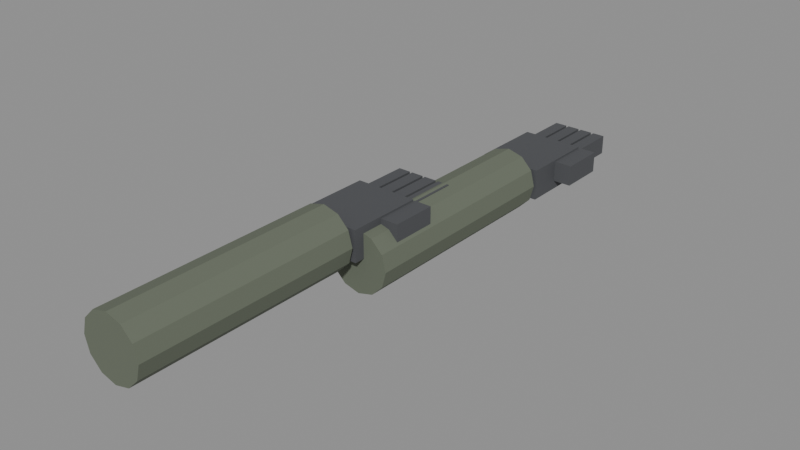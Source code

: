 # Source: hands.blend  (saved by Blender 4.5.92; exported with 4.5.12 LTS)
import bpy
from mathutils import Matrix  # noqa: F401  (used for matrix-valued properties, if any)

bpy.ops.wm.read_factory_settings(use_empty=True)
scene = bpy.context.scene
scene.name = 'Scene'

# ---- materials (node trees are filled in below, after node groups)
mat_handsglove = bpy.data.materials.new('HandsGlove')
mat_handssleeve = bpy.data.materials.new('HandsSleeve')

# ---- material node trees
mat_handsglove.use_nodes = True; mat_handsglove.node_tree.nodes.clear()
_N = mat_handsglove.node_tree.nodes; _L = mat_handsglove.node_tree.links
n0 = _N.new('ShaderNodeBsdfPrincipled'); n0.name = 'Principled BSDF'; n0.location = (-200, 100)
n0.inputs[0].default_value = (0.075, 0.078, 0.085, 1.0)
n0.inputs[2].default_value = 0.78
n1 = _N.new('ShaderNodeOutputMaterial'); n1.name = 'Material Output'; n1.location = (200, 100)
_L.new(n0.outputs[0], n1.inputs[0])
n1.is_active_output = True
mat_handssleeve.use_nodes = True; mat_handssleeve.node_tree.nodes.clear()
_N = mat_handssleeve.node_tree.nodes; _L = mat_handssleeve.node_tree.links
n0 = _N.new('ShaderNodeBsdfPrincipled'); n0.name = 'Principled BSDF'; n0.location = (-200, 100)
n0.inputs[0].default_value = (0.13, 0.15, 0.11, 1.0)
n0.inputs[2].default_value = 0.9
n1 = _N.new('ShaderNodeOutputMaterial'); n1.name = 'Material Output'; n1.location = (200, 100)
_L.new(n0.outputs[0], n1.inputs[0])
n1.is_active_output = True

# ---- meshes
me_cube = bpy.data.meshes.new('Cube')
me_cube.from_pydata([(-0.5, -0.5, -0.5), (-0.5, -0.5, 0.5), (-0.5, 0.5, -0.5), (-0.5, 0.5, 0.5), (0.5, -0.5, -0.5), (0.5, -0.5, 0.5), (0.5, 0.5, -0.5), (0.5, 0.5, 0.5)], [], [(0, 1, 3, 2), (2, 3, 7, 6), (6, 7, 5, 4), (4, 5, 1, 0), (2, 6, 4, 0), (7, 3, 1, 5)])
_uv = me_cube.uv_layers.new(name='UVMap')
_uv.uv.foreach_set('vector', [0.375, 0.0, 0.625, 0.0, 0.625, 0.25, 0.375, 0.25, 0.375, 0.25, 0.625, 0.25, 0.625, 0.5, 0.375, 0.5, 0.375, 0.5, 0.625, 0.5, 0.625, 0.75, 0.375, 0.75, 0.375, 0.75, 0.625, 0.75, 0.625, 1.0, 0.375, 1.0, 0.125, 0.5, 0.375, 0.5, 0.375, 0.75, 0.125, 0.75, 0.625, 0.5, 0.875, 0.5, 0.875, 0.75, 0.625, 0.75])
me_cube.materials.append(mat_handsglove)
me_cube.update()
me_cube_001 = bpy.data.meshes.new('Cube.001')
me_cube_001.from_pydata([(-0.5, -0.5, -0.5), (-0.5, -0.5, 0.5), (-0.5, 0.5, -0.5), (-0.5, 0.5, 0.5), (0.5, -0.5, -0.5), (0.5, -0.5, 0.5), (0.5, 0.5, -0.5), (0.5, 0.5, 0.5)], [], [(0, 1, 3, 2), (2, 3, 7, 6), (6, 7, 5, 4), (4, 5, 1, 0), (2, 6, 4, 0), (7, 3, 1, 5)])
_uv = me_cube_001.uv_layers.new(name='UVMap')
_uv.uv.foreach_set('vector', [0.375, 0.0, 0.625, 0.0, 0.625, 0.25, 0.375, 0.25, 0.375, 0.25, 0.625, 0.25, 0.625, 0.5, 0.375, 0.5, 0.375, 0.5, 0.625, 0.5, 0.625, 0.75, 0.375, 0.75, 0.375, 0.75, 0.625, 0.75, 0.625, 1.0, 0.375, 1.0, 0.125, 0.5, 0.375, 0.5, 0.375, 0.75, 0.125, 0.75, 0.625, 0.5, 0.875, 0.5, 0.875, 0.75, 0.625, 0.75])
me_cube_001.materials.append(mat_handsglove)
me_cube_001.update()
me_cube_002 = bpy.data.meshes.new('Cube.002')
me_cube_002.from_pydata([(-0.5, -0.5, -0.5), (-0.5, -0.5, 0.5), (-0.5, 0.5, -0.5), (-0.5, 0.5, 0.5), (0.5, -0.5, -0.5), (0.5, -0.5, 0.5), (0.5, 0.5, -0.5), (0.5, 0.5, 0.5)], [], [(0, 1, 3, 2), (2, 3, 7, 6), (6, 7, 5, 4), (4, 5, 1, 0), (2, 6, 4, 0), (7, 3, 1, 5)])
_uv = me_cube_002.uv_layers.new(name='UVMap')
_uv.uv.foreach_set('vector', [0.375, 0.0, 0.625, 0.0, 0.625, 0.25, 0.375, 0.25, 0.375, 0.25, 0.625, 0.25, 0.625, 0.5, 0.375, 0.5, 0.375, 0.5, 0.625, 0.5, 0.625, 0.75, 0.375, 0.75, 0.375, 0.75, 0.625, 0.75, 0.625, 1.0, 0.375, 1.0, 0.125, 0.5, 0.375, 0.5, 0.375, 0.75, 0.125, 0.75, 0.625, 0.5, 0.875, 0.5, 0.875, 0.75, 0.625, 0.75])
me_cube_002.materials.append(mat_handsglove)
me_cube_002.update()
me_cube_003 = bpy.data.meshes.new('Cube.003')
me_cube_003.from_pydata([(-0.5, -0.5, -0.5), (-0.5, -0.5, 0.5), (-0.5, 0.5, -0.5), (-0.5, 0.5, 0.5), (0.5, -0.5, -0.5), (0.5, -0.5, 0.5), (0.5, 0.5, -0.5), (0.5, 0.5, 0.5)], [], [(0, 1, 3, 2), (2, 3, 7, 6), (6, 7, 5, 4), (4, 5, 1, 0), (2, 6, 4, 0), (7, 3, 1, 5)])
_uv = me_cube_003.uv_layers.new(name='UVMap')
_uv.uv.foreach_set('vector', [0.375, 0.0, 0.625, 0.0, 0.625, 0.25, 0.375, 0.25, 0.375, 0.25, 0.625, 0.25, 0.625, 0.5, 0.375, 0.5, 0.375, 0.5, 0.625, 0.5, 0.625, 0.75, 0.375, 0.75, 0.375, 0.75, 0.625, 0.75, 0.625, 1.0, 0.375, 1.0, 0.125, 0.5, 0.375, 0.5, 0.375, 0.75, 0.125, 0.75, 0.625, 0.5, 0.875, 0.5, 0.875, 0.75, 0.625, 0.75])
me_cube_003.materials.append(mat_handsglove)
me_cube_003.update()
me_cube_004 = bpy.data.meshes.new('Cube.004')
me_cube_004.from_pydata([(-0.5, -0.5, -0.5), (-0.5, -0.5, 0.5), (-0.5, 0.5, -0.5), (-0.5, 0.5, 0.5), (0.5, -0.5, -0.5), (0.5, -0.5, 0.5), (0.5, 0.5, -0.5), (0.5, 0.5, 0.5)], [], [(0, 1, 3, 2), (2, 3, 7, 6), (6, 7, 5, 4), (4, 5, 1, 0), (2, 6, 4, 0), (7, 3, 1, 5)])
_uv = me_cube_004.uv_layers.new(name='UVMap')
_uv.uv.foreach_set('vector', [0.375, 0.0, 0.625, 0.0, 0.625, 0.25, 0.375, 0.25, 0.375, 0.25, 0.625, 0.25, 0.625, 0.5, 0.375, 0.5, 0.375, 0.5, 0.625, 0.5, 0.625, 0.75, 0.375, 0.75, 0.375, 0.75, 0.625, 0.75, 0.625, 1.0, 0.375, 1.0, 0.125, 0.5, 0.375, 0.5, 0.375, 0.75, 0.125, 0.75, 0.625, 0.5, 0.875, 0.5, 0.875, 0.75, 0.625, 0.75])
me_cube_004.materials.append(mat_handsglove)
me_cube_004.update()
me_cube_005 = bpy.data.meshes.new('Cube.005')
me_cube_005.from_pydata([(-0.5, -0.5, -0.5), (-0.5, -0.5, 0.5), (-0.5, 0.5, -0.5), (-0.5, 0.5, 0.5), (0.5, -0.5, -0.5), (0.5, -0.5, 0.5), (0.5, 0.5, -0.5), (0.5, 0.5, 0.5)], [], [(0, 1, 3, 2), (2, 3, 7, 6), (6, 7, 5, 4), (4, 5, 1, 0), (2, 6, 4, 0), (7, 3, 1, 5)])
_uv = me_cube_005.uv_layers.new(name='UVMap')
_uv.uv.foreach_set('vector', [0.375, 0.0, 0.625, 0.0, 0.625, 0.25, 0.375, 0.25, 0.375, 0.25, 0.625, 0.25, 0.625, 0.5, 0.375, 0.5, 0.375, 0.5, 0.625, 0.5, 0.625, 0.75, 0.375, 0.75, 0.375, 0.75, 0.625, 0.75, 0.625, 1.0, 0.375, 1.0, 0.125, 0.5, 0.375, 0.5, 0.375, 0.75, 0.125, 0.75, 0.625, 0.5, 0.875, 0.5, 0.875, 0.75, 0.625, 0.75])
me_cube_005.materials.append(mat_handsglove)
me_cube_005.update()
me_cylinder = bpy.data.meshes.new('Cylinder')
me_cylinder.from_pydata([(0.0, 0.045, -0.16), (0.0, 0.045, 0.16), (0.0225, 0.03897, -0.16), (0.0225, 0.03897, 0.16), (0.03897, 0.0225, -0.16), (0.03897, 0.0225, 0.16), (0.045, 0.0, -0.16), (0.045, 0.0, 0.16), (0.03897, -0.0225, -0.16), (0.03897, -0.0225, 0.16), (0.0225, -0.03897, -0.16), (0.0225, -0.03897, 0.16), (0.0, -0.045, -0.16), (0.0, -0.045, 0.16), (-0.0225, -0.03897, -0.16), (-0.0225, -0.03897, 0.16), (-0.03897, -0.0225, -0.16), (-0.03897, -0.0225, 0.16), (-0.045, 0.0, -0.16), (-0.045, 0.0, 0.16), (-0.03897, 0.0225, -0.16), (-0.03897, 0.0225, 0.16), (-0.0225, 0.03897, -0.16), (-0.0225, 0.03897, 0.16)], [], [(0, 1, 3, 2), (2, 3, 5, 4), (4, 5, 7, 6), (6, 7, 9, 8), (8, 9, 11, 10), (10, 11, 13, 12), (12, 13, 15, 14), (14, 15, 17, 16), (16, 17, 19, 18), (18, 19, 21, 20), (3, 1, 23, 21, 19, 17, 15, 13, 11, 9, 7, 5), (20, 21, 23, 22), (22, 23, 1, 0), (0, 2, 4, 6, 8, 10, 12, 14, 16, 18, 20, 22)])
_uv = me_cylinder.uv_layers.new(name='UVMap')
_uv.uv.foreach_set('vector', [1.0, 0.5, 1.0, 1.0, 0.9167, 1.0, 0.9167, 0.5, 0.9167, 0.5, 0.9167, 1.0, 0.8333, 1.0, 0.8333, 0.5, 0.8333, 0.5, 0.8333, 1.0, 0.75, 1.0, 0.75, 0.5, 0.75, 0.5, 0.75, 1.0, 0.6667, 1.0, 0.6667, 0.5, 0.6667, 0.5, 0.6667, 1.0, 0.5833, 1.0, 0.5833, 0.5, 0.5833, 0.5, 0.5833, 1.0, 0.5, 1.0, 0.5, 0.5, 0.5, 0.5, 0.5, 1.0, 0.4167, 1.0, 0.4167, 0.5, 0.4167, 0.5, 0.4167, 1.0, 0.3333, 1.0, 0.3333, 0.5, 0.3333, 0.5, 0.3333, 1.0, 0.25, 1.0, 0.25, 0.5, 0.25, 0.5, 0.25, 1.0, 0.1667, 1.0, 0.1667, 0.5, 0.37, 0.4578, 0.25, 0.49, 0.13, 0.4578, 0.04215, 0.37, 0.01, 0.25, 0.04215, 0.13, 0.13, 0.04215, 0.25, 0.01, 0.37, 0.04215, 0.4578, 0.13, 0.49, 0.25, 0.4578, 0.37, 0.1667, 0.5, 0.1667, 1.0, 0.08333, 1.0, 0.08333, 0.5, 0.08333, 0.5, 0.08333, 1.0, 7.451e-08, 1.0, 7.451e-08, 0.5, 0.75, 0.49, 0.87, 0.4578, 0.9578, 0.37, 0.99, 0.25, 0.9578, 0.13, 0.87, 0.04215, 0.75, 0.01, 0.63, 0.04215, 0.5422, 0.13, 0.51, 0.25, 0.5422, 0.37, 0.63, 0.4578])
me_cylinder.materials.append(mat_handssleeve)
me_cylinder.update()
me_cube_006 = bpy.data.meshes.new('Cube.006')
me_cube_006.from_pydata([(-0.5, -0.5, -0.5), (-0.5, -0.5, 0.5), (-0.5, 0.5, -0.5), (-0.5, 0.5, 0.5), (0.5, -0.5, -0.5), (0.5, -0.5, 0.5), (0.5, 0.5, -0.5), (0.5, 0.5, 0.5)], [], [(0, 1, 3, 2), (2, 3, 7, 6), (6, 7, 5, 4), (4, 5, 1, 0), (2, 6, 4, 0), (7, 3, 1, 5)])
_uv = me_cube_006.uv_layers.new(name='UVMap')
_uv.uv.foreach_set('vector', [0.375, 0.0, 0.625, 0.0, 0.625, 0.25, 0.375, 0.25, 0.375, 0.25, 0.625, 0.25, 0.625, 0.5, 0.375, 0.5, 0.375, 0.5, 0.625, 0.5, 0.625, 0.75, 0.375, 0.75, 0.375, 0.75, 0.625, 0.75, 0.625, 1.0, 0.375, 1.0, 0.125, 0.5, 0.375, 0.5, 0.375, 0.75, 0.125, 0.75, 0.625, 0.5, 0.875, 0.5, 0.875, 0.75, 0.625, 0.75])
me_cube_006.materials.append(mat_handsglove)
me_cube_006.update()
me_cube_007 = bpy.data.meshes.new('Cube.007')
me_cube_007.from_pydata([(-0.5, -0.5, -0.5), (-0.5, -0.5, 0.5), (-0.5, 0.5, -0.5), (-0.5, 0.5, 0.5), (0.5, -0.5, -0.5), (0.5, -0.5, 0.5), (0.5, 0.5, -0.5), (0.5, 0.5, 0.5)], [], [(0, 1, 3, 2), (2, 3, 7, 6), (6, 7, 5, 4), (4, 5, 1, 0), (2, 6, 4, 0), (7, 3, 1, 5)])
_uv = me_cube_007.uv_layers.new(name='UVMap')
_uv.uv.foreach_set('vector', [0.375, 0.0, 0.625, 0.0, 0.625, 0.25, 0.375, 0.25, 0.375, 0.25, 0.625, 0.25, 0.625, 0.5, 0.375, 0.5, 0.375, 0.5, 0.625, 0.5, 0.625, 0.75, 0.375, 0.75, 0.375, 0.75, 0.625, 0.75, 0.625, 1.0, 0.375, 1.0, 0.125, 0.5, 0.375, 0.5, 0.375, 0.75, 0.125, 0.75, 0.625, 0.5, 0.875, 0.5, 0.875, 0.75, 0.625, 0.75])
me_cube_007.materials.append(mat_handsglove)
me_cube_007.update()
me_cube_008 = bpy.data.meshes.new('Cube.008')
me_cube_008.from_pydata([(-0.5, -0.5, -0.5), (-0.5, -0.5, 0.5), (-0.5, 0.5, -0.5), (-0.5, 0.5, 0.5), (0.5, -0.5, -0.5), (0.5, -0.5, 0.5), (0.5, 0.5, -0.5), (0.5, 0.5, 0.5)], [], [(0, 1, 3, 2), (2, 3, 7, 6), (6, 7, 5, 4), (4, 5, 1, 0), (2, 6, 4, 0), (7, 3, 1, 5)])
_uv = me_cube_008.uv_layers.new(name='UVMap')
_uv.uv.foreach_set('vector', [0.375, 0.0, 0.625, 0.0, 0.625, 0.25, 0.375, 0.25, 0.375, 0.25, 0.625, 0.25, 0.625, 0.5, 0.375, 0.5, 0.375, 0.5, 0.625, 0.5, 0.625, 0.75, 0.375, 0.75, 0.375, 0.75, 0.625, 0.75, 0.625, 1.0, 0.375, 1.0, 0.125, 0.5, 0.375, 0.5, 0.375, 0.75, 0.125, 0.75, 0.625, 0.5, 0.875, 0.5, 0.875, 0.75, 0.625, 0.75])
me_cube_008.materials.append(mat_handsglove)
me_cube_008.update()
me_cube_009 = bpy.data.meshes.new('Cube.009')
me_cube_009.from_pydata([(-0.5, -0.5, -0.5), (-0.5, -0.5, 0.5), (-0.5, 0.5, -0.5), (-0.5, 0.5, 0.5), (0.5, -0.5, -0.5), (0.5, -0.5, 0.5), (0.5, 0.5, -0.5), (0.5, 0.5, 0.5)], [], [(0, 1, 3, 2), (2, 3, 7, 6), (6, 7, 5, 4), (4, 5, 1, 0), (2, 6, 4, 0), (7, 3, 1, 5)])
_uv = me_cube_009.uv_layers.new(name='UVMap')
_uv.uv.foreach_set('vector', [0.375, 0.0, 0.625, 0.0, 0.625, 0.25, 0.375, 0.25, 0.375, 0.25, 0.625, 0.25, 0.625, 0.5, 0.375, 0.5, 0.375, 0.5, 0.625, 0.5, 0.625, 0.75, 0.375, 0.75, 0.375, 0.75, 0.625, 0.75, 0.625, 1.0, 0.375, 1.0, 0.125, 0.5, 0.375, 0.5, 0.375, 0.75, 0.125, 0.75, 0.625, 0.5, 0.875, 0.5, 0.875, 0.75, 0.625, 0.75])
me_cube_009.materials.append(mat_handsglove)
me_cube_009.update()
me_cube_010 = bpy.data.meshes.new('Cube.010')
me_cube_010.from_pydata([(-0.5, -0.5, -0.5), (-0.5, -0.5, 0.5), (-0.5, 0.5, -0.5), (-0.5, 0.5, 0.5), (0.5, -0.5, -0.5), (0.5, -0.5, 0.5), (0.5, 0.5, -0.5), (0.5, 0.5, 0.5)], [], [(0, 1, 3, 2), (2, 3, 7, 6), (6, 7, 5, 4), (4, 5, 1, 0), (2, 6, 4, 0), (7, 3, 1, 5)])
_uv = me_cube_010.uv_layers.new(name='UVMap')
_uv.uv.foreach_set('vector', [0.375, 0.0, 0.625, 0.0, 0.625, 0.25, 0.375, 0.25, 0.375, 0.25, 0.625, 0.25, 0.625, 0.5, 0.375, 0.5, 0.375, 0.5, 0.625, 0.5, 0.625, 0.75, 0.375, 0.75, 0.375, 0.75, 0.625, 0.75, 0.625, 1.0, 0.375, 1.0, 0.125, 0.5, 0.375, 0.5, 0.375, 0.75, 0.125, 0.75, 0.625, 0.5, 0.875, 0.5, 0.875, 0.75, 0.625, 0.75])
me_cube_010.materials.append(mat_handsglove)
me_cube_010.update()
me_cube_011 = bpy.data.meshes.new('Cube.011')
me_cube_011.from_pydata([(-0.5, -0.5, -0.5), (-0.5, -0.5, 0.5), (-0.5, 0.5, -0.5), (-0.5, 0.5, 0.5), (0.5, -0.5, -0.5), (0.5, -0.5, 0.5), (0.5, 0.5, -0.5), (0.5, 0.5, 0.5)], [], [(0, 1, 3, 2), (2, 3, 7, 6), (6, 7, 5, 4), (4, 5, 1, 0), (2, 6, 4, 0), (7, 3, 1, 5)])
_uv = me_cube_011.uv_layers.new(name='UVMap')
_uv.uv.foreach_set('vector', [0.375, 0.0, 0.625, 0.0, 0.625, 0.25, 0.375, 0.25, 0.375, 0.25, 0.625, 0.25, 0.625, 0.5, 0.375, 0.5, 0.375, 0.5, 0.625, 0.5, 0.625, 0.75, 0.375, 0.75, 0.375, 0.75, 0.625, 0.75, 0.625, 1.0, 0.375, 1.0, 0.125, 0.5, 0.375, 0.5, 0.375, 0.75, 0.125, 0.75, 0.625, 0.5, 0.875, 0.5, 0.875, 0.75, 0.625, 0.75])
me_cube_011.materials.append(mat_handsglove)
me_cube_011.update()
me_cylinder_001 = bpy.data.meshes.new('Cylinder.001')
me_cylinder_001.from_pydata([(0.0, 0.045, -0.16), (0.0, 0.045, 0.16), (0.0225, 0.03897, -0.16), (0.0225, 0.03897, 0.16), (0.03897, 0.0225, -0.16), (0.03897, 0.0225, 0.16), (0.045, 0.0, -0.16), (0.045, 0.0, 0.16), (0.03897, -0.0225, -0.16), (0.03897, -0.0225, 0.16), (0.0225, -0.03897, -0.16), (0.0225, -0.03897, 0.16), (0.0, -0.045, -0.16), (0.0, -0.045, 0.16), (-0.0225, -0.03897, -0.16), (-0.0225, -0.03897, 0.16), (-0.03897, -0.0225, -0.16), (-0.03897, -0.0225, 0.16), (-0.045, 0.0, -0.16), (-0.045, 0.0, 0.16), (-0.03897, 0.0225, -0.16), (-0.03897, 0.0225, 0.16), (-0.0225, 0.03897, -0.16), (-0.0225, 0.03897, 0.16)], [], [(0, 1, 3, 2), (2, 3, 5, 4), (4, 5, 7, 6), (6, 7, 9, 8), (8, 9, 11, 10), (10, 11, 13, 12), (12, 13, 15, 14), (14, 15, 17, 16), (16, 17, 19, 18), (18, 19, 21, 20), (3, 1, 23, 21, 19, 17, 15, 13, 11, 9, 7, 5), (20, 21, 23, 22), (22, 23, 1, 0), (0, 2, 4, 6, 8, 10, 12, 14, 16, 18, 20, 22)])
_uv = me_cylinder_001.uv_layers.new(name='UVMap')
_uv.uv.foreach_set('vector', [1.0, 0.5, 1.0, 1.0, 0.9167, 1.0, 0.9167, 0.5, 0.9167, 0.5, 0.9167, 1.0, 0.8333, 1.0, 0.8333, 0.5, 0.8333, 0.5, 0.8333, 1.0, 0.75, 1.0, 0.75, 0.5, 0.75, 0.5, 0.75, 1.0, 0.6667, 1.0, 0.6667, 0.5, 0.6667, 0.5, 0.6667, 1.0, 0.5833, 1.0, 0.5833, 0.5, 0.5833, 0.5, 0.5833, 1.0, 0.5, 1.0, 0.5, 0.5, 0.5, 0.5, 0.5, 1.0, 0.4167, 1.0, 0.4167, 0.5, 0.4167, 0.5, 0.4167, 1.0, 0.3333, 1.0, 0.3333, 0.5, 0.3333, 0.5, 0.3333, 1.0, 0.25, 1.0, 0.25, 0.5, 0.25, 0.5, 0.25, 1.0, 0.1667, 1.0, 0.1667, 0.5, 0.37, 0.4578, 0.25, 0.49, 0.13, 0.4578, 0.04215, 0.37, 0.01, 0.25, 0.04215, 0.13, 0.13, 0.04215, 0.25, 0.01, 0.37, 0.04215, 0.4578, 0.13, 0.49, 0.25, 0.4578, 0.37, 0.1667, 0.5, 0.1667, 1.0, 0.08333, 1.0, 0.08333, 0.5, 0.08333, 0.5, 0.08333, 1.0, 7.451e-08, 1.0, 7.451e-08, 0.5, 0.75, 0.49, 0.87, 0.4578, 0.9578, 0.37, 0.99, 0.25, 0.9578, 0.13, 0.87, 0.04215, 0.75, 0.01, 0.63, 0.04215, 0.5422, 0.13, 0.51, 0.25, 0.5422, 0.37, 0.63, 0.4578])
me_cylinder_001.materials.append(mat_handssleeve)
me_cylinder_001.update()

# ---- objects
ob_gripsocket = bpy.data.objects.new('GripSocket', None)
ob_handr = bpy.data.objects.new('HandR', None)
ob_handr_palm = bpy.data.objects.new('HandR_Palm', me_cube)
ob_handr_finger1 = bpy.data.objects.new('HandR_Finger1', me_cube_001)
ob_handr_finger2 = bpy.data.objects.new('HandR_Finger2', me_cube_002)
ob_handr_finger3 = bpy.data.objects.new('HandR_Finger3', me_cube_003)
ob_handr_finger4 = bpy.data.objects.new('HandR_Finger4', me_cube_004)
ob_handr_thumb = bpy.data.objects.new('HandR_Thumb', me_cube_005)
ob_handr_forearm = bpy.data.objects.new('HandR_Forearm', me_cylinder)
ob_handl = bpy.data.objects.new('HandL', None)
ob_handl_palm = bpy.data.objects.new('HandL_Palm', me_cube_006)
ob_handl_finger1 = bpy.data.objects.new('HandL_Finger1', me_cube_007)
ob_handl_finger2 = bpy.data.objects.new('HandL_Finger2', me_cube_008)
ob_handl_finger3 = bpy.data.objects.new('HandL_Finger3', me_cube_009)
ob_handl_finger4 = bpy.data.objects.new('HandL_Finger4', me_cube_010)
ob_handl_thumb = bpy.data.objects.new('HandL_Thumb', me_cube_011)
ob_handl_forearm = bpy.data.objects.new('HandL_Forearm', me_cylinder_001)

# ---- transforms, parenting, visibility, modifiers, constraints
ob_gripsocket.location = (0.0, 0.0, 0.0)
ob_handr.parent = ob_gripsocket
ob_handr.location = (0.0, 0.0, 0.0)
ob_handr_palm.parent = ob_handr
ob_handr_palm.location = (0.0, 0.02, 0.0)
ob_handr_palm.scale = (0.09, 0.11, 0.045)
ob_handr_finger1.parent = ob_handr
ob_handr_finger1.location = (-0.033, 0.115, 0.0)
ob_handr_finger1.scale = (0.018, 0.075, 0.028)
ob_handr_finger2.parent = ob_handr
ob_handr_finger2.location = (-0.011, 0.115, 0.0)
ob_handr_finger2.scale = (0.018, 0.075, 0.028)
ob_handr_finger3.parent = ob_handr
ob_handr_finger3.location = (0.011, 0.115, 0.0)
ob_handr_finger3.scale = (0.018, 0.075, 0.028)
ob_handr_finger4.parent = ob_handr
ob_handr_finger4.location = (0.033, 0.115, 0.0)
ob_handr_finger4.scale = (0.018, 0.075, 0.028)
ob_handr_thumb.parent = ob_handr
ob_handr_thumb.location = (0.058, 0.045, 0.005)
ob_handr_thumb.scale = (0.026, 0.065, 0.03)
ob_handr_forearm.parent = ob_handr
ob_handr_forearm.location = (0.0, -0.2, 0.0)
ob_handr_forearm.rotation_euler = (1.571, 0.0, 0.0)
ob_handl.parent = ob_gripsocket
ob_handl.location = (0.035, 0.34, -0.03)
ob_handl_palm.parent = ob_handl
ob_handl_palm.location = (0.0, 0.02, 0.0)
ob_handl_palm.scale = (0.09, 0.11, 0.045)
ob_handl_finger1.parent = ob_handl
ob_handl_finger1.location = (-0.033, 0.115, 0.0)
ob_handl_finger1.scale = (0.018, 0.075, 0.028)
ob_handl_finger2.parent = ob_handl
ob_handl_finger2.location = (-0.011, 0.115, 0.0)
ob_handl_finger2.scale = (0.018, 0.075, 0.028)
ob_handl_finger3.parent = ob_handl
ob_handl_finger3.location = (0.011, 0.115, 0.0)
ob_handl_finger3.scale = (0.018, 0.075, 0.028)
ob_handl_finger4.parent = ob_handl
ob_handl_finger4.location = (0.033, 0.115, 0.0)
ob_handl_finger4.scale = (0.018, 0.075, 0.028)
ob_handl_thumb.parent = ob_handl
ob_handl_thumb.location = (0.058, 0.045, 0.005)
ob_handl_thumb.scale = (0.026, 0.065, 0.03)
ob_handl_forearm.parent = ob_handl
ob_handl_forearm.location = (0.0, -0.2, 0.0)
ob_handl_forearm.rotation_euler = (1.571, 0.0, 0.0)

# ---- collection membership
scene.collection.objects.link(ob_gripsocket)
scene.collection.objects.link(ob_handr)
scene.collection.objects.link(ob_handr_palm)
scene.collection.objects.link(ob_handr_finger1)
scene.collection.objects.link(ob_handr_finger2)
scene.collection.objects.link(ob_handr_finger3)
scene.collection.objects.link(ob_handr_finger4)
scene.collection.objects.link(ob_handr_thumb)
scene.collection.objects.link(ob_handr_forearm)
scene.collection.objects.link(ob_handl)
scene.collection.objects.link(ob_handl_palm)
scene.collection.objects.link(ob_handl_finger1)
scene.collection.objects.link(ob_handl_finger2)
scene.collection.objects.link(ob_handl_finger3)
scene.collection.objects.link(ob_handl_finger4)
scene.collection.objects.link(ob_handl_thumb)
scene.collection.objects.link(ob_handl_forearm)

# ---- scene / render settings (as saved in the file)
scene.frame_start = 1; scene.frame_end = 250; scene.frame_set(1)
scene.render.engine = 'BLENDER_EEVEE_NEXT'
bpy.context.view_layer.update()

# ---- added for rendering (the .blend has no active camera and no usable light): camera, sun + grey world if the file has none
cam_auto = bpy.data.cameras.new('AutoCamera')
cam_auto.lens = 50.0
cam_auto.sensor_width = 36.0
cam_auto.clip_end = 1000.0
ob_auto_camera = bpy.data.objects.new('AutoCamera', cam_auto)
scene.collection.objects.link(ob_auto_camera)
ob_auto_camera.location = (0.839189, -0.904177, 0.631952)
ob_auto_camera.rotation_euler = (1.09748, -7.21219e-08, 0.694738)
scene.camera = ob_auto_camera
light_auto_sun = bpy.data.lights.new('AutoSun', 'SUN')
light_auto_sun.energy = 3.0
light_auto_sun.angle = 0.0523599
ob_auto_sun = bpy.data.objects.new('AutoSun', light_auto_sun)
scene.collection.objects.link(ob_auto_sun)
ob_auto_sun.rotation_euler = (0.872665, 0.174533, 0.523599)
if scene.world is None:
    world_auto = bpy.data.worlds.new('AutoWorld')
    world_auto.color = (0.3, 0.3, 0.3)
    scene.world = world_auto
bpy.context.view_layer.update()
